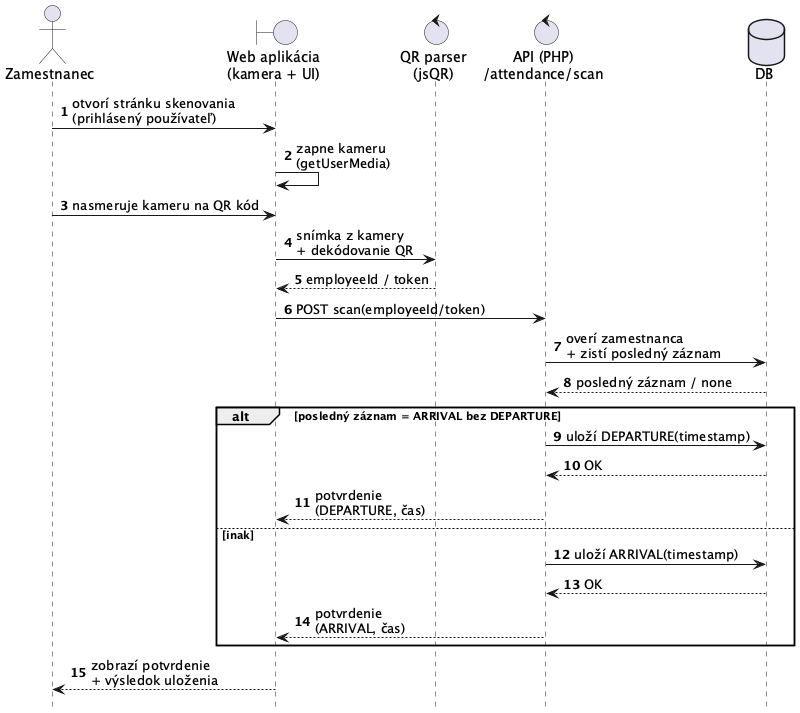

The diagram above was rendered by PlantUML. Its source (embedded in the PNG):
@startuml
hide footbox
autonumber

actor Zamestnanec as EMP
boundary "Web aplikácia\n(kamera + UI)" as APP
control "QR parser\n(jsQR)" as PARSER
control "API (PHP)\n/attendance/scan" as API
database "DB" as DB

EMP -> APP : otvorí stránku skenovania\n(prihlásený používateľ)
APP -> APP : zapne kameru\n(getUserMedia)
EMP -> APP : nasmeruje kameru na QR kód
APP -> PARSER : snímka z kamery\n+ dekódovanie QR
PARSER --> APP : employeeId / token

APP -> API : POST scan(employeeId/token)
API -> DB : overí zamestnanca\n+ zistí posledný záznam
DB --> API : posledný záznam / none

alt posledný záznam = ARRIVAL bez DEPARTURE
  API -> DB : uloží DEPARTURE(timestamp)
  DB --> API : OK
  API --> APP : potvrdenie\n(DEPARTURE, čas)
else inak
  API -> DB : uloží ARRIVAL(timestamp)
  DB --> API : OK
  API --> APP : potvrdenie\n(ARRIVAL, čas)
end

APP --> EMP : zobrazí potvrdenie\n+ výsledok uloženia
@enduml